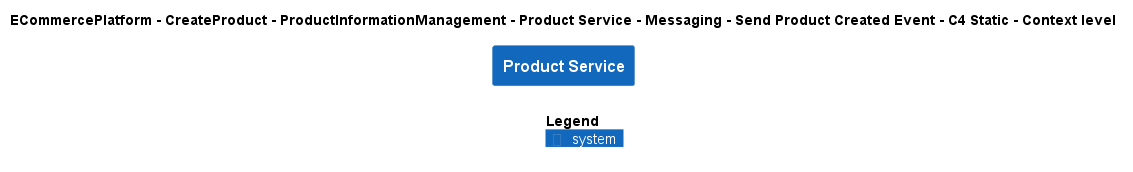

The diagram above was rendered by PlantUML. Its source (embedded in the PNG):
@startuml
!include ..\..\..\..\..\..\..\..\..\.c4s\C4_Context.puml

AddElementTag("c4interflow:lifecycle:new", $bgColor=green, $fontColor=#ffffff, $borderColor=green, $shadowing="False")
AddElementTag("c4interflow:lifecycle:changed", $bgColor=orange, $fontColor=#ffffff, $borderColor=orange, $shadowing="False")
AddElementTag("c4interflow:lifecycle:removed", $bgColor=red, $fontColor=#ffffff, $borderColor=red, $shadowing="False")

AddRelTag("c4interflow:lifecycle:new", $textColor=green, $lineColor=green)
AddRelTag("c4interflow:lifecycle:changed", $textColor=orange, $lineColor=orange)
AddRelTag("c4interflow:lifecycle:removed", $textColor=red, $lineColor=red)

SHOW_PERSON_PORTRAIT()
LAYOUT_TOP_DOWN()

skinparam linetype polyline

title ECommercePlatform - CreateProduct - ProductInformationManagement - Product Service - Messaging - Send Product Created Event - C4 Static - Context level

System(ECommercePlatform.CreateProduct.ProductInformationManagement.SoftwareSystems.ProductService, "Product Service", "")



SHOW_LEGEND()
@enduml